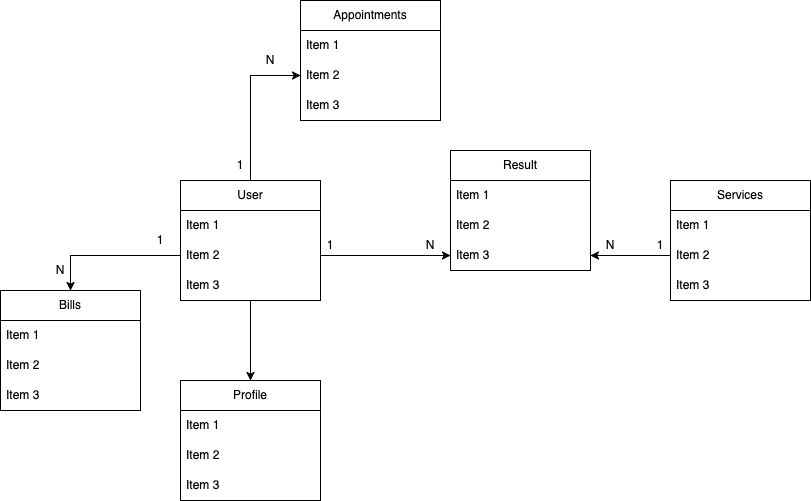

The diagram above was exported from draw.io. Its source (the exported page's mxGraphModel, read from the mxfile embedded in the PNG):
<mxGraphModel dx="1080" dy="723" grid="1" gridSize="10" guides="1" tooltips="1" connect="1" arrows="1" fold="1" page="1" pageScale="1" pageWidth="827" pageHeight="1169" math="0" shadow="0">
  <root>
    <mxCell id="0" />
    <mxCell id="1" parent="0" />
    <mxCell id="oIcLyMozjzYL-4QzILCr-33" style="edgeStyle=orthogonalEdgeStyle;rounded=0;orthogonalLoop=1;jettySize=auto;html=1;exitX=0.5;exitY=1;exitDx=0;exitDy=0;entryX=0.5;entryY=0;entryDx=0;entryDy=0;" edge="1" parent="1" source="oIcLyMozjzYL-4QzILCr-1" target="oIcLyMozjzYL-4QzILCr-28">
      <mxGeometry relative="1" as="geometry" />
    </mxCell>
    <mxCell id="oIcLyMozjzYL-4QzILCr-43" style="edgeStyle=orthogonalEdgeStyle;rounded=0;orthogonalLoop=1;jettySize=auto;html=1;exitX=0.5;exitY=0;exitDx=0;exitDy=0;entryX=0;entryY=0.5;entryDx=0;entryDy=0;" edge="1" parent="1" source="oIcLyMozjzYL-4QzILCr-1" target="oIcLyMozjzYL-4QzILCr-41">
      <mxGeometry relative="1" as="geometry" />
    </mxCell>
    <mxCell id="oIcLyMozjzYL-4QzILCr-1" value="User" style="swimlane;fontStyle=0;childLayout=stackLayout;horizontal=1;startSize=30;horizontalStack=0;resizeParent=1;resizeParentMax=0;resizeLast=0;collapsible=1;marginBottom=0;whiteSpace=wrap;html=1;" vertex="1" parent="1">
      <mxGeometry x="190" y="180" width="140" height="120" as="geometry" />
    </mxCell>
    <mxCell id="oIcLyMozjzYL-4QzILCr-2" value="Item 1" style="text;strokeColor=none;fillColor=none;align=left;verticalAlign=middle;spacingLeft=4;spacingRight=4;overflow=hidden;points=[[0,0.5],[1,0.5]];portConstraint=eastwest;rotatable=0;whiteSpace=wrap;html=1;" vertex="1" parent="oIcLyMozjzYL-4QzILCr-1">
      <mxGeometry y="30" width="140" height="30" as="geometry" />
    </mxCell>
    <mxCell id="oIcLyMozjzYL-4QzILCr-3" value="Item 2" style="text;strokeColor=none;fillColor=none;align=left;verticalAlign=middle;spacingLeft=4;spacingRight=4;overflow=hidden;points=[[0,0.5],[1,0.5]];portConstraint=eastwest;rotatable=0;whiteSpace=wrap;html=1;" vertex="1" parent="oIcLyMozjzYL-4QzILCr-1">
      <mxGeometry y="60" width="140" height="30" as="geometry" />
    </mxCell>
    <mxCell id="oIcLyMozjzYL-4QzILCr-4" value="Item 3" style="text;strokeColor=none;fillColor=none;align=left;verticalAlign=middle;spacingLeft=4;spacingRight=4;overflow=hidden;points=[[0,0.5],[1,0.5]];portConstraint=eastwest;rotatable=0;whiteSpace=wrap;html=1;" vertex="1" parent="oIcLyMozjzYL-4QzILCr-1">
      <mxGeometry y="90" width="140" height="30" as="geometry" />
    </mxCell>
    <mxCell id="oIcLyMozjzYL-4QzILCr-5" value="Result" style="swimlane;fontStyle=0;childLayout=stackLayout;horizontal=1;startSize=30;horizontalStack=0;resizeParent=1;resizeParentMax=0;resizeLast=0;collapsible=1;marginBottom=0;whiteSpace=wrap;html=1;" vertex="1" parent="1">
      <mxGeometry x="460" y="150" width="140" height="120" as="geometry" />
    </mxCell>
    <mxCell id="oIcLyMozjzYL-4QzILCr-6" value="Item 1" style="text;strokeColor=none;fillColor=none;align=left;verticalAlign=middle;spacingLeft=4;spacingRight=4;overflow=hidden;points=[[0,0.5],[1,0.5]];portConstraint=eastwest;rotatable=0;whiteSpace=wrap;html=1;" vertex="1" parent="oIcLyMozjzYL-4QzILCr-5">
      <mxGeometry y="30" width="140" height="30" as="geometry" />
    </mxCell>
    <mxCell id="oIcLyMozjzYL-4QzILCr-7" value="Item 2" style="text;strokeColor=none;fillColor=none;align=left;verticalAlign=middle;spacingLeft=4;spacingRight=4;overflow=hidden;points=[[0,0.5],[1,0.5]];portConstraint=eastwest;rotatable=0;whiteSpace=wrap;html=1;" vertex="1" parent="oIcLyMozjzYL-4QzILCr-5">
      <mxGeometry y="60" width="140" height="30" as="geometry" />
    </mxCell>
    <mxCell id="oIcLyMozjzYL-4QzILCr-8" value="Item 3" style="text;strokeColor=none;fillColor=none;align=left;verticalAlign=middle;spacingLeft=4;spacingRight=4;overflow=hidden;points=[[0,0.5],[1,0.5]];portConstraint=eastwest;rotatable=0;whiteSpace=wrap;html=1;" vertex="1" parent="oIcLyMozjzYL-4QzILCr-5">
      <mxGeometry y="90" width="140" height="30" as="geometry" />
    </mxCell>
    <mxCell id="oIcLyMozjzYL-4QzILCr-11" value="Services" style="swimlane;fontStyle=0;childLayout=stackLayout;horizontal=1;startSize=30;horizontalStack=0;resizeParent=1;resizeParentMax=0;resizeLast=0;collapsible=1;marginBottom=0;whiteSpace=wrap;html=1;" vertex="1" parent="1">
      <mxGeometry x="680" y="180" width="140" height="120" as="geometry" />
    </mxCell>
    <mxCell id="oIcLyMozjzYL-4QzILCr-12" value="Item 1" style="text;strokeColor=none;fillColor=none;align=left;verticalAlign=middle;spacingLeft=4;spacingRight=4;overflow=hidden;points=[[0,0.5],[1,0.5]];portConstraint=eastwest;rotatable=0;whiteSpace=wrap;html=1;" vertex="1" parent="oIcLyMozjzYL-4QzILCr-11">
      <mxGeometry y="30" width="140" height="30" as="geometry" />
    </mxCell>
    <mxCell id="oIcLyMozjzYL-4QzILCr-13" value="Item 2" style="text;strokeColor=none;fillColor=none;align=left;verticalAlign=middle;spacingLeft=4;spacingRight=4;overflow=hidden;points=[[0,0.5],[1,0.5]];portConstraint=eastwest;rotatable=0;whiteSpace=wrap;html=1;" vertex="1" parent="oIcLyMozjzYL-4QzILCr-11">
      <mxGeometry y="60" width="140" height="30" as="geometry" />
    </mxCell>
    <mxCell id="oIcLyMozjzYL-4QzILCr-14" value="Item 3" style="text;strokeColor=none;fillColor=none;align=left;verticalAlign=middle;spacingLeft=4;spacingRight=4;overflow=hidden;points=[[0,0.5],[1,0.5]];portConstraint=eastwest;rotatable=0;whiteSpace=wrap;html=1;" vertex="1" parent="oIcLyMozjzYL-4QzILCr-11">
      <mxGeometry y="90" width="140" height="30" as="geometry" />
    </mxCell>
    <mxCell id="oIcLyMozjzYL-4QzILCr-16" style="edgeStyle=orthogonalEdgeStyle;rounded=0;orthogonalLoop=1;jettySize=auto;html=1;exitX=1;exitY=0.5;exitDx=0;exitDy=0;entryX=0;entryY=0.5;entryDx=0;entryDy=0;" edge="1" parent="1" source="oIcLyMozjzYL-4QzILCr-3" target="oIcLyMozjzYL-4QzILCr-8">
      <mxGeometry relative="1" as="geometry" />
    </mxCell>
    <mxCell id="oIcLyMozjzYL-4QzILCr-17" value="1" style="text;html=1;align=center;verticalAlign=middle;whiteSpace=wrap;rounded=0;" vertex="1" parent="1">
      <mxGeometry x="310" y="230" width="60" height="30" as="geometry" />
    </mxCell>
    <mxCell id="oIcLyMozjzYL-4QzILCr-18" value="N" style="text;html=1;align=center;verticalAlign=middle;whiteSpace=wrap;rounded=0;" vertex="1" parent="1">
      <mxGeometry x="410" y="230" width="60" height="30" as="geometry" />
    </mxCell>
    <mxCell id="oIcLyMozjzYL-4QzILCr-20" style="edgeStyle=orthogonalEdgeStyle;rounded=0;orthogonalLoop=1;jettySize=auto;html=1;entryX=1;entryY=0.5;entryDx=0;entryDy=0;" edge="1" parent="1" source="oIcLyMozjzYL-4QzILCr-13" target="oIcLyMozjzYL-4QzILCr-8">
      <mxGeometry relative="1" as="geometry" />
    </mxCell>
    <mxCell id="oIcLyMozjzYL-4QzILCr-21" value="1" style="text;html=1;align=center;verticalAlign=middle;whiteSpace=wrap;rounded=0;" vertex="1" parent="1">
      <mxGeometry x="640" y="230" width="60" height="30" as="geometry" />
    </mxCell>
    <mxCell id="oIcLyMozjzYL-4QzILCr-22" value="N" style="text;html=1;align=center;verticalAlign=middle;whiteSpace=wrap;rounded=0;" vertex="1" parent="1">
      <mxGeometry x="590" y="230" width="60" height="30" as="geometry" />
    </mxCell>
    <mxCell id="oIcLyMozjzYL-4QzILCr-28" value="Profile" style="swimlane;fontStyle=0;childLayout=stackLayout;horizontal=1;startSize=30;horizontalStack=0;resizeParent=1;resizeParentMax=0;resizeLast=0;collapsible=1;marginBottom=0;whiteSpace=wrap;html=1;" vertex="1" parent="1">
      <mxGeometry x="190" y="380" width="140" height="120" as="geometry" />
    </mxCell>
    <mxCell id="oIcLyMozjzYL-4QzILCr-29" value="Item 1" style="text;strokeColor=none;fillColor=none;align=left;verticalAlign=middle;spacingLeft=4;spacingRight=4;overflow=hidden;points=[[0,0.5],[1,0.5]];portConstraint=eastwest;rotatable=0;whiteSpace=wrap;html=1;" vertex="1" parent="oIcLyMozjzYL-4QzILCr-28">
      <mxGeometry y="30" width="140" height="30" as="geometry" />
    </mxCell>
    <mxCell id="oIcLyMozjzYL-4QzILCr-30" value="Item 2" style="text;strokeColor=none;fillColor=none;align=left;verticalAlign=middle;spacingLeft=4;spacingRight=4;overflow=hidden;points=[[0,0.5],[1,0.5]];portConstraint=eastwest;rotatable=0;whiteSpace=wrap;html=1;" vertex="1" parent="oIcLyMozjzYL-4QzILCr-28">
      <mxGeometry y="60" width="140" height="30" as="geometry" />
    </mxCell>
    <mxCell id="oIcLyMozjzYL-4QzILCr-31" value="Item 3" style="text;strokeColor=none;fillColor=none;align=left;verticalAlign=middle;spacingLeft=4;spacingRight=4;overflow=hidden;points=[[0,0.5],[1,0.5]];portConstraint=eastwest;rotatable=0;whiteSpace=wrap;html=1;" vertex="1" parent="oIcLyMozjzYL-4QzILCr-28">
      <mxGeometry y="90" width="140" height="30" as="geometry" />
    </mxCell>
    <mxCell id="oIcLyMozjzYL-4QzILCr-39" value="Appointments" style="swimlane;fontStyle=0;childLayout=stackLayout;horizontal=1;startSize=30;horizontalStack=0;resizeParent=1;resizeParentMax=0;resizeLast=0;collapsible=1;marginBottom=0;whiteSpace=wrap;html=1;" vertex="1" parent="1">
      <mxGeometry x="310" width="140" height="120" as="geometry" />
    </mxCell>
    <mxCell id="oIcLyMozjzYL-4QzILCr-40" value="Item 1" style="text;strokeColor=none;fillColor=none;align=left;verticalAlign=middle;spacingLeft=4;spacingRight=4;overflow=hidden;points=[[0,0.5],[1,0.5]];portConstraint=eastwest;rotatable=0;whiteSpace=wrap;html=1;" vertex="1" parent="oIcLyMozjzYL-4QzILCr-39">
      <mxGeometry y="30" width="140" height="30" as="geometry" />
    </mxCell>
    <mxCell id="oIcLyMozjzYL-4QzILCr-41" value="Item 2" style="text;strokeColor=none;fillColor=none;align=left;verticalAlign=middle;spacingLeft=4;spacingRight=4;overflow=hidden;points=[[0,0.5],[1,0.5]];portConstraint=eastwest;rotatable=0;whiteSpace=wrap;html=1;" vertex="1" parent="oIcLyMozjzYL-4QzILCr-39">
      <mxGeometry y="60" width="140" height="30" as="geometry" />
    </mxCell>
    <mxCell id="oIcLyMozjzYL-4QzILCr-42" value="Item 3" style="text;strokeColor=none;fillColor=none;align=left;verticalAlign=middle;spacingLeft=4;spacingRight=4;overflow=hidden;points=[[0,0.5],[1,0.5]];portConstraint=eastwest;rotatable=0;whiteSpace=wrap;html=1;" vertex="1" parent="oIcLyMozjzYL-4QzILCr-39">
      <mxGeometry y="90" width="140" height="30" as="geometry" />
    </mxCell>
    <mxCell id="oIcLyMozjzYL-4QzILCr-45" value="1" style="text;html=1;align=center;verticalAlign=middle;whiteSpace=wrap;rounded=0;" vertex="1" parent="1">
      <mxGeometry x="220" y="150" width="60" height="30" as="geometry" />
    </mxCell>
    <mxCell id="oIcLyMozjzYL-4QzILCr-46" value="N" style="text;html=1;align=center;verticalAlign=middle;whiteSpace=wrap;rounded=0;" vertex="1" parent="1">
      <mxGeometry x="250" y="45" width="60" height="30" as="geometry" />
    </mxCell>
    <mxCell id="oIcLyMozjzYL-4QzILCr-48" value="Bills" style="swimlane;fontStyle=0;childLayout=stackLayout;horizontal=1;startSize=30;horizontalStack=0;resizeParent=1;resizeParentMax=0;resizeLast=0;collapsible=1;marginBottom=0;whiteSpace=wrap;html=1;" vertex="1" parent="1">
      <mxGeometry x="10" y="290" width="140" height="120" as="geometry" />
    </mxCell>
    <mxCell id="oIcLyMozjzYL-4QzILCr-49" value="Item 1" style="text;strokeColor=none;fillColor=none;align=left;verticalAlign=middle;spacingLeft=4;spacingRight=4;overflow=hidden;points=[[0,0.5],[1,0.5]];portConstraint=eastwest;rotatable=0;whiteSpace=wrap;html=1;" vertex="1" parent="oIcLyMozjzYL-4QzILCr-48">
      <mxGeometry y="30" width="140" height="30" as="geometry" />
    </mxCell>
    <mxCell id="oIcLyMozjzYL-4QzILCr-50" value="Item 2" style="text;strokeColor=none;fillColor=none;align=left;verticalAlign=middle;spacingLeft=4;spacingRight=4;overflow=hidden;points=[[0,0.5],[1,0.5]];portConstraint=eastwest;rotatable=0;whiteSpace=wrap;html=1;" vertex="1" parent="oIcLyMozjzYL-4QzILCr-48">
      <mxGeometry y="60" width="140" height="30" as="geometry" />
    </mxCell>
    <mxCell id="oIcLyMozjzYL-4QzILCr-51" value="Item 3" style="text;strokeColor=none;fillColor=none;align=left;verticalAlign=middle;spacingLeft=4;spacingRight=4;overflow=hidden;points=[[0,0.5],[1,0.5]];portConstraint=eastwest;rotatable=0;whiteSpace=wrap;html=1;" vertex="1" parent="oIcLyMozjzYL-4QzILCr-48">
      <mxGeometry y="90" width="140" height="30" as="geometry" />
    </mxCell>
    <mxCell id="oIcLyMozjzYL-4QzILCr-52" style="edgeStyle=orthogonalEdgeStyle;rounded=0;orthogonalLoop=1;jettySize=auto;html=1;entryX=0.5;entryY=0;entryDx=0;entryDy=0;" edge="1" parent="1" source="oIcLyMozjzYL-4QzILCr-3" target="oIcLyMozjzYL-4QzILCr-48">
      <mxGeometry relative="1" as="geometry" />
    </mxCell>
    <mxCell id="oIcLyMozjzYL-4QzILCr-53" value="1" style="text;html=1;align=center;verticalAlign=middle;whiteSpace=wrap;rounded=0;" vertex="1" parent="1">
      <mxGeometry x="140" y="225" width="60" height="30" as="geometry" />
    </mxCell>
    <mxCell id="oIcLyMozjzYL-4QzILCr-55" value="N" style="text;html=1;align=center;verticalAlign=middle;whiteSpace=wrap;rounded=0;" vertex="1" parent="1">
      <mxGeometry x="40" y="255" width="60" height="30" as="geometry" />
    </mxCell>
  </root>
</mxGraphModel>